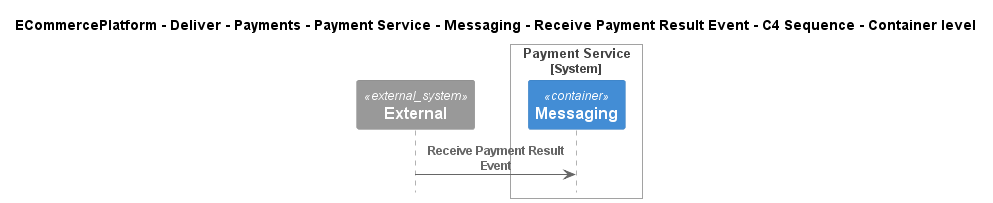

The diagram above was rendered by PlantUML. Its source (embedded in the PNG):
@startuml
!include ..\..\..\..\..\..\..\..\..\.c4s\C4_Sequence.puml

title ECommercePlatform - Deliver - Payments - Payment Service - Messaging - Receive Payment Result Event - C4 Sequence - Container level

System_Ext(C4InterFlow.SoftwareSystems.ExternalSystem, "External", "")

System_Boundary(ECommercePlatform.Deliver.Payments.SoftwareSystems.PaymentService, "Payment Service")
    Container(ECommercePlatform.Deliver.Payments.SoftwareSystems.PaymentService.Containers.Messaging, "Messaging", "", "")
Boundary_End()

Rel(C4InterFlow.SoftwareSystems.ExternalSystem, ECommercePlatform.Deliver.Payments.SoftwareSystems.PaymentService.Containers.Messaging, "Receive Payment Result Event")


@enduml